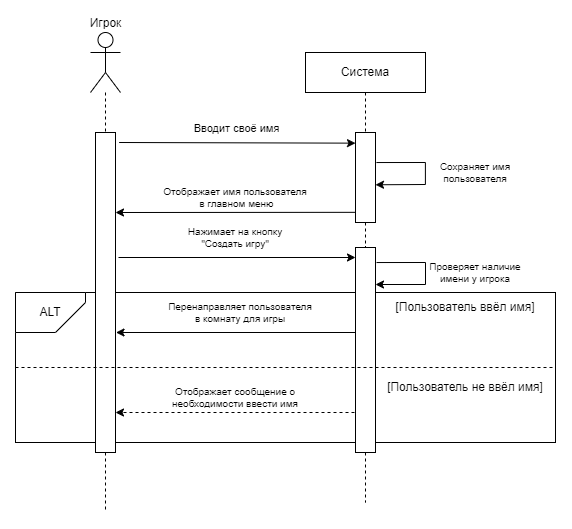

The diagram above was exported from draw.io. Its source (the exported page's mxGraphModel, read from the mxfile embedded in the PNG):
<mxGraphModel dx="1103" dy="590" grid="1" gridSize="10" guides="1" tooltips="1" connect="1" arrows="1" fold="1" page="1" pageScale="1" pageWidth="827" pageHeight="1169" math="0" shadow="0">
  <root>
    <mxCell id="0" />
    <mxCell id="1" parent="0" />
    <mxCell id="lXmn0Xmn--Js7m9CCtlN-61" value="Игрок" style="shape=umlActor;verticalLabelPosition=top;verticalAlign=bottom;html=1;outlineConnect=0;labelPosition=center;align=center;" vertex="1" parent="1">
      <mxGeometry x="765" y="420" width="30" height="60" as="geometry" />
    </mxCell>
    <mxCell id="lXmn0Xmn--Js7m9CCtlN-62" value="" style="rounded=0;whiteSpace=wrap;html=1;" vertex="1" parent="1">
      <mxGeometry x="690" y="680" width="540" height="150" as="geometry" />
    </mxCell>
    <mxCell id="lXmn0Xmn--Js7m9CCtlN-63" value="ALT" style="shape=card;whiteSpace=wrap;html=1;direction=south;flipH=0;flipV=1;" vertex="1" parent="1">
      <mxGeometry x="690" y="680" width="70" height="40" as="geometry" />
    </mxCell>
    <mxCell id="lXmn0Xmn--Js7m9CCtlN-64" value="Система" style="rounded=0;whiteSpace=wrap;html=1;" vertex="1" parent="1">
      <mxGeometry x="980" y="440" width="120" height="40" as="geometry" />
    </mxCell>
    <mxCell id="lXmn0Xmn--Js7m9CCtlN-65" value="" style="rounded=0;whiteSpace=wrap;html=1;" vertex="1" parent="1">
      <mxGeometry x="770" y="520" width="20" height="320" as="geometry" />
    </mxCell>
    <mxCell id="lXmn0Xmn--Js7m9CCtlN-66" value="" style="rounded=0;whiteSpace=wrap;html=1;" vertex="1" parent="1">
      <mxGeometry x="1030" y="520" width="20" height="90" as="geometry" />
    </mxCell>
    <mxCell id="lXmn0Xmn--Js7m9CCtlN-67" value="" style="endArrow=none;dashed=1;html=1;rounded=0;entryX=0.5;entryY=0;entryDx=0;entryDy=0;" edge="1" parent="1" source="lXmn0Xmn--Js7m9CCtlN-61" target="lXmn0Xmn--Js7m9CCtlN-65">
      <mxGeometry width="50" height="50" relative="1" as="geometry">
        <mxPoint x="780" y="460" as="sourcePoint" />
        <mxPoint x="930" y="590" as="targetPoint" />
      </mxGeometry>
    </mxCell>
    <mxCell id="lXmn0Xmn--Js7m9CCtlN-68" value="" style="endArrow=none;dashed=1;html=1;rounded=0;entryX=0.5;entryY=0;entryDx=0;entryDy=0;exitX=0.5;exitY=1;exitDx=0;exitDy=0;" edge="1" parent="1" source="lXmn0Xmn--Js7m9CCtlN-64" target="lXmn0Xmn--Js7m9CCtlN-66">
      <mxGeometry width="50" height="50" relative="1" as="geometry">
        <mxPoint x="920" y="460" as="sourcePoint" />
        <mxPoint x="920" y="520" as="targetPoint" />
      </mxGeometry>
    </mxCell>
    <mxCell id="lXmn0Xmn--Js7m9CCtlN-69" value="" style="endArrow=none;dashed=1;html=1;rounded=0;exitX=0.5;exitY=1;exitDx=0;exitDy=0;" edge="1" parent="1" source="lXmn0Xmn--Js7m9CCtlN-65">
      <mxGeometry width="50" height="50" relative="1" as="geometry">
        <mxPoint x="780" y="860" as="sourcePoint" />
        <mxPoint x="780" y="900" as="targetPoint" />
      </mxGeometry>
    </mxCell>
    <mxCell id="lXmn0Xmn--Js7m9CCtlN-70" value="" style="endArrow=none;dashed=1;html=1;rounded=0;exitX=0.5;exitY=1;exitDx=0;exitDy=0;entryX=0.5;entryY=0;entryDx=0;entryDy=0;" edge="1" parent="1" source="lXmn0Xmn--Js7m9CCtlN-66" target="lXmn0Xmn--Js7m9CCtlN-77">
      <mxGeometry width="50" height="50" relative="1" as="geometry">
        <mxPoint x="1040" y="840" as="sourcePoint" />
        <mxPoint x="1040" y="630" as="targetPoint" />
      </mxGeometry>
    </mxCell>
    <mxCell id="lXmn0Xmn--Js7m9CCtlN-71" value="" style="endArrow=classic;html=1;rounded=0;exitX=1.186;exitY=0.041;exitDx=0;exitDy=0;exitPerimeter=0;entryX=0.005;entryY=0.153;entryDx=0;entryDy=0;entryPerimeter=0;" edge="1" parent="1">
      <mxGeometry width="50" height="50" relative="1" as="geometry">
        <mxPoint x="793.62" y="530" as="sourcePoint" />
        <mxPoint x="1030.0000000000002" y="530.6500000000001" as="targetPoint" />
      </mxGeometry>
    </mxCell>
    <mxCell id="lXmn0Xmn--Js7m9CCtlN-72" value="Вводит своё имя" style="edgeLabel;html=1;align=center;verticalAlign=middle;resizable=0;points=[];" vertex="1" connectable="0" parent="lXmn0Xmn--Js7m9CCtlN-71">
      <mxGeometry x="-0.1031" y="-2" relative="1" as="geometry">
        <mxPoint x="11" y="-17" as="offset" />
      </mxGeometry>
    </mxCell>
    <mxCell id="lXmn0Xmn--Js7m9CCtlN-73" value="" style="endArrow=classic;html=1;rounded=0;exitX=1.076;exitY=0.047;exitDx=0;exitDy=0;exitPerimeter=0;entryX=1.005;entryY=0.692;entryDx=0;entryDy=0;entryPerimeter=0;" edge="1" parent="1">
      <mxGeometry width="50" height="50" relative="1" as="geometry">
        <mxPoint x="1050.94" y="550.0400000000001" as="sourcePoint" />
        <mxPoint x="1050" y="572.28" as="targetPoint" />
        <Array as="points">
          <mxPoint x="1099.9" y="550" />
          <mxPoint x="1099.9" y="572" />
        </Array>
      </mxGeometry>
    </mxCell>
    <mxCell id="lXmn0Xmn--Js7m9CCtlN-74" value="Сохраняет имя пользователя" style="text;html=1;align=center;verticalAlign=middle;whiteSpace=wrap;rounded=0;fontSize=10;" vertex="1" parent="1">
      <mxGeometry x="1104.9" y="550" width="90" height="20" as="geometry" />
    </mxCell>
    <mxCell id="lXmn0Xmn--Js7m9CCtlN-75" value="" style="endArrow=classic;html=1;rounded=0;exitX=-0.026;exitY=0.887;exitDx=0;exitDy=0;entryX=1;entryY=0.25;entryDx=0;entryDy=0;exitPerimeter=0;" edge="1" parent="1" source="lXmn0Xmn--Js7m9CCtlN-66" target="lXmn0Xmn--Js7m9CCtlN-65">
      <mxGeometry width="50" height="50" relative="1" as="geometry">
        <mxPoint x="880" y="650" as="sourcePoint" />
        <mxPoint x="930" y="600" as="targetPoint" />
      </mxGeometry>
    </mxCell>
    <mxCell id="lXmn0Xmn--Js7m9CCtlN-76" value="&lt;br style=&quot;font-size: 10px;&quot;&gt;&lt;span style=&quot;color: rgb(0, 0, 0); font-family: Helvetica; font-size: 10px; font-style: normal; font-variant-ligatures: normal; font-variant-caps: normal; font-weight: 400; letter-spacing: normal; orphans: 2; text-align: center; text-indent: 0px; text-transform: none; widows: 2; word-spacing: 0px; -webkit-text-stroke-width: 0px; white-space: nowrap; background-color: rgb(255, 255, 255); text-decoration-thickness: initial; text-decoration-style: initial; text-decoration-color: initial; float: none; display: inline !important;&quot;&gt;Отображает имя пользователя&lt;br style=&quot;font-size: 10px;&quot;&gt;&amp;nbsp;в главном меню&lt;/span&gt;&lt;div style=&quot;font-size: 10px;&quot;&gt;&lt;br style=&quot;font-size: 10px;&quot;&gt;&lt;/div&gt;" style="text;html=1;align=center;verticalAlign=middle;whiteSpace=wrap;rounded=0;fontSize=10;" vertex="1" parent="1">
      <mxGeometry x="850" y="560" width="120" height="50" as="geometry" />
    </mxCell>
    <mxCell id="lXmn0Xmn--Js7m9CCtlN-77" value="" style="rounded=0;whiteSpace=wrap;html=1;" vertex="1" parent="1">
      <mxGeometry x="1030" y="635" width="20" height="205" as="geometry" />
    </mxCell>
    <mxCell id="lXmn0Xmn--Js7m9CCtlN-78" value="" style="endArrow=classic;html=1;rounded=0;" edge="1" parent="1">
      <mxGeometry width="50" height="50" relative="1" as="geometry">
        <mxPoint x="793" y="645" as="sourcePoint" />
        <mxPoint x="1030" y="645" as="targetPoint" />
      </mxGeometry>
    </mxCell>
    <mxCell id="lXmn0Xmn--Js7m9CCtlN-79" value="Нажимает на кнопку &quot;Создать игру&quot;" style="text;html=1;align=center;verticalAlign=middle;whiteSpace=wrap;rounded=0;fontSize=10;" vertex="1" parent="1">
      <mxGeometry x="850" y="610" width="120" height="30" as="geometry" />
    </mxCell>
    <mxCell id="lXmn0Xmn--Js7m9CCtlN-80" value="" style="endArrow=classic;html=1;rounded=0;exitX=-0.026;exitY=0.887;exitDx=0;exitDy=0;entryX=1;entryY=0.25;entryDx=0;entryDy=0;exitPerimeter=0;" edge="1" parent="1">
      <mxGeometry width="50" height="50" relative="1" as="geometry">
        <mxPoint x="1029.5" y="720" as="sourcePoint" />
        <mxPoint x="790.5" y="720" as="targetPoint" />
      </mxGeometry>
    </mxCell>
    <mxCell id="lXmn0Xmn--Js7m9CCtlN-81" value="&lt;div style=&quot;font-size: 10px;&quot;&gt;Перенаправляет пользователя в комнату для игры&lt;/div&gt;" style="text;html=1;align=center;verticalAlign=middle;whiteSpace=wrap;rounded=0;fontSize=10;" vertex="1" parent="1">
      <mxGeometry x="840" y="675" width="150" height="50" as="geometry" />
    </mxCell>
    <mxCell id="lXmn0Xmn--Js7m9CCtlN-82" value="[Пользователь ввёл имя]" style="text;html=1;align=center;verticalAlign=middle;whiteSpace=wrap;rounded=0;" vertex="1" parent="1">
      <mxGeometry x="1050" y="680" width="180" height="30" as="geometry" />
    </mxCell>
    <mxCell id="lXmn0Xmn--Js7m9CCtlN-83" value="Проверяет наличие имени у игрока" style="text;html=1;align=center;verticalAlign=middle;whiteSpace=wrap;rounded=0;fontSize=10;" vertex="1" parent="1">
      <mxGeometry x="1100" y="650" width="100" height="20" as="geometry" />
    </mxCell>
    <mxCell id="lXmn0Xmn--Js7m9CCtlN-84" value="" style="endArrow=none;dashed=1;html=1;rounded=0;exitX=0;exitY=0.5;exitDx=0;exitDy=0;entryX=1;entryY=0.5;entryDx=0;entryDy=0;" edge="1" parent="1" source="lXmn0Xmn--Js7m9CCtlN-62" target="lXmn0Xmn--Js7m9CCtlN-62">
      <mxGeometry width="50" height="50" relative="1" as="geometry">
        <mxPoint x="710" y="790" as="sourcePoint" />
        <mxPoint x="760" y="740" as="targetPoint" />
      </mxGeometry>
    </mxCell>
    <mxCell id="lXmn0Xmn--Js7m9CCtlN-85" value="[Пользователь не ввёл имя]" style="text;html=1;align=center;verticalAlign=middle;whiteSpace=wrap;rounded=0;" vertex="1" parent="1">
      <mxGeometry x="1050" y="760" width="180" height="30" as="geometry" />
    </mxCell>
    <mxCell id="lXmn0Xmn--Js7m9CCtlN-86" value="" style="endArrow=classic;html=1;rounded=0;exitX=-0.026;exitY=0.887;exitDx=0;exitDy=0;entryX=1;entryY=0.25;entryDx=0;entryDy=0;exitPerimeter=0;dashed=1;" edge="1" parent="1">
      <mxGeometry width="50" height="50" relative="1" as="geometry">
        <mxPoint x="1029" y="800" as="sourcePoint" />
        <mxPoint x="790" y="800" as="targetPoint" />
      </mxGeometry>
    </mxCell>
    <mxCell id="lXmn0Xmn--Js7m9CCtlN-87" value="&lt;div style=&quot;font-size: 10px;&quot;&gt;Отображает сообщение о необходимости ввести имя&lt;/div&gt;" style="text;html=1;align=center;verticalAlign=middle;whiteSpace=wrap;rounded=0;fontSize=10;" vertex="1" parent="1">
      <mxGeometry x="834.5" y="760" width="150" height="50" as="geometry" />
    </mxCell>
    <mxCell id="lXmn0Xmn--Js7m9CCtlN-88" value="" style="endArrow=none;dashed=1;html=1;rounded=0;" edge="1" parent="1">
      <mxGeometry width="50" height="50" relative="1" as="geometry">
        <mxPoint x="1040" y="840" as="sourcePoint" />
        <mxPoint x="1040" y="890" as="targetPoint" />
      </mxGeometry>
    </mxCell>
    <mxCell id="lXmn0Xmn--Js7m9CCtlN-89" value="" style="endArrow=classic;html=1;rounded=0;exitX=1.076;exitY=0.047;exitDx=0;exitDy=0;exitPerimeter=0;entryX=1.005;entryY=0.692;entryDx=0;entryDy=0;entryPerimeter=0;" edge="1" parent="1">
      <mxGeometry width="50" height="50" relative="1" as="geometry">
        <mxPoint x="1051.04" y="650.0400000000001" as="sourcePoint" />
        <mxPoint x="1050" y="672" as="targetPoint" />
        <Array as="points">
          <mxPoint x="1100" y="650" />
          <mxPoint x="1100" y="672" />
        </Array>
      </mxGeometry>
    </mxCell>
  </root>
</mxGraphModel>